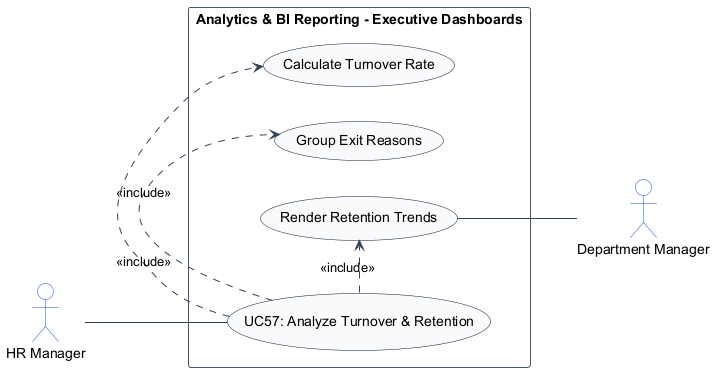

The diagram above was rendered by PlantUML. Its source (embedded in the PNG):
@startuml
left to right direction
skinparam shadowing false
skinparam packageStyle rectangle
skinparam actorStyle stickman

skinparam ArrowColor #334155
skinparam ActorBorderColor #1d4ed8
skinparam ActorBackgroundColor #ffffff
skinparam UsecaseBorderColor #0f172a
skinparam UsecaseBackgroundColor #f8fafc
skinparam RectangleBorderColor #475569
skinparam RectangleBackgroundColor #ffffff

actor "HR Manager" as HRManager
actor "Department Manager" as DepartmentManager

rectangle "Analytics & BI Reporting - Executive Dashboards" {
    usecase "UC57: Analyze Turnover & Retention" as UC_Main
    usecase "Calculate Turnover Rate" as UC_CalcTurn
    usecase "Group Exit Reasons" as UC_GroupReas
    usecase "Render Retention Trends" as UC_RenderTrend

    HRManager -- UC_Main
    UC_Main .> UC_CalcTurn : <<include>>
    UC_Main .> UC_GroupReas : <<include>>
    UC_Main .> UC_RenderTrend : <<include>>
    UC_RenderTrend -- DepartmentManager
}
@enduml